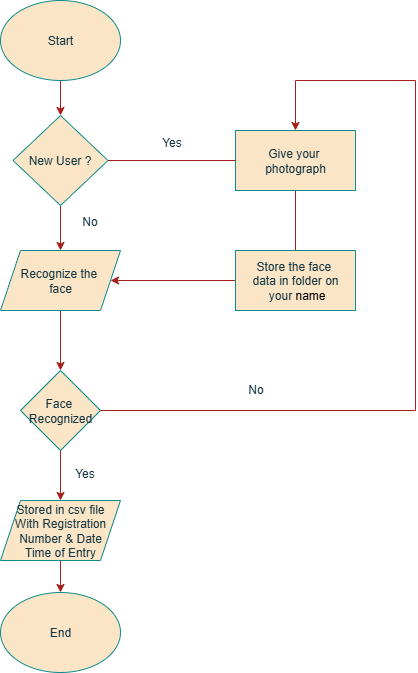

The diagram above was exported from draw.io. Its source (the exported page's mxGraphModel, read from the mxfile embedded in the PNG):
<mxGraphModel dx="1123" dy="644" grid="1" gridSize="12" guides="1" tooltips="1" connect="1" arrows="1" fold="1" page="1" pageScale="1" pageWidth="850" pageHeight="1100" math="0" shadow="0">
  <root>
    <mxCell id="0" />
    <mxCell id="1" parent="0" />
    <mxCell id="mOIOJQeYbRLWY-oiYewp-8" style="edgeStyle=orthogonalEdgeStyle;rounded=0;orthogonalLoop=1;jettySize=auto;html=1;exitX=0.5;exitY=1;exitDx=0;exitDy=0;entryX=0.5;entryY=0;entryDx=0;entryDy=0;labelBackgroundColor=none;strokeColor=#A8201A;fontColor=default;" edge="1" parent="1" source="mOIOJQeYbRLWY-oiYewp-1" target="mOIOJQeYbRLWY-oiYewp-2">
      <mxGeometry relative="1" as="geometry" />
    </mxCell>
    <mxCell id="mOIOJQeYbRLWY-oiYewp-1" value="Start" style="ellipse;whiteSpace=wrap;html=1;labelBackgroundColor=none;fillColor=#FAE5C7;strokeColor=#0F8B8D;fontColor=#143642;" vertex="1" parent="1">
      <mxGeometry x="305" y="20" width="120" height="80" as="geometry" />
    </mxCell>
    <mxCell id="mOIOJQeYbRLWY-oiYewp-9" style="edgeStyle=orthogonalEdgeStyle;rounded=0;orthogonalLoop=1;jettySize=auto;html=1;exitX=0.5;exitY=1;exitDx=0;exitDy=0;entryX=0.5;entryY=0;entryDx=0;entryDy=0;labelBackgroundColor=none;strokeColor=#A8201A;fontColor=default;" edge="1" parent="1" source="mOIOJQeYbRLWY-oiYewp-2" target="mOIOJQeYbRLWY-oiYewp-3">
      <mxGeometry relative="1" as="geometry" />
    </mxCell>
    <mxCell id="mOIOJQeYbRLWY-oiYewp-2" value="New User ?" style="rhombus;whiteSpace=wrap;html=1;labelBackgroundColor=none;fillColor=#FAE5C7;strokeColor=#0F8B8D;fontColor=#143642;" vertex="1" parent="1">
      <mxGeometry x="317.5" y="135" width="95" height="90" as="geometry" />
    </mxCell>
    <mxCell id="mOIOJQeYbRLWY-oiYewp-10" style="edgeStyle=orthogonalEdgeStyle;rounded=0;orthogonalLoop=1;jettySize=auto;html=1;exitX=0.5;exitY=1;exitDx=0;exitDy=0;entryX=0.5;entryY=0;entryDx=0;entryDy=0;labelBackgroundColor=none;strokeColor=#A8201A;fontColor=default;" edge="1" parent="1" source="mOIOJQeYbRLWY-oiYewp-3" target="mOIOJQeYbRLWY-oiYewp-4">
      <mxGeometry relative="1" as="geometry" />
    </mxCell>
    <mxCell id="mOIOJQeYbRLWY-oiYewp-3" value="Recognize the&amp;nbsp;&lt;div&gt;face&lt;/div&gt;" style="shape=parallelogram;perimeter=parallelogramPerimeter;whiteSpace=wrap;html=1;fixedSize=1;labelBackgroundColor=none;fillColor=#FAE5C7;strokeColor=#0F8B8D;fontColor=#143642;" vertex="1" parent="1">
      <mxGeometry x="305" y="270" width="120" height="60" as="geometry" />
    </mxCell>
    <mxCell id="mOIOJQeYbRLWY-oiYewp-11" style="edgeStyle=orthogonalEdgeStyle;rounded=0;orthogonalLoop=1;jettySize=auto;html=1;exitX=0.5;exitY=1;exitDx=0;exitDy=0;entryX=0.5;entryY=0;entryDx=0;entryDy=0;labelBackgroundColor=none;strokeColor=#A8201A;fontColor=default;" edge="1" parent="1" source="mOIOJQeYbRLWY-oiYewp-4" target="mOIOJQeYbRLWY-oiYewp-5">
      <mxGeometry relative="1" as="geometry" />
    </mxCell>
    <mxCell id="mOIOJQeYbRLWY-oiYewp-4" value="Face&amp;nbsp;&lt;div&gt;Recognized&lt;/div&gt;" style="rhombus;whiteSpace=wrap;html=1;labelBackgroundColor=none;fillColor=#FAE5C7;strokeColor=#0F8B8D;fontColor=#143642;" vertex="1" parent="1">
      <mxGeometry x="325" y="390" width="80" height="80" as="geometry" />
    </mxCell>
    <mxCell id="mOIOJQeYbRLWY-oiYewp-25" style="edgeStyle=orthogonalEdgeStyle;rounded=0;orthogonalLoop=1;jettySize=auto;html=1;exitX=0.5;exitY=1;exitDx=0;exitDy=0;entryX=0.5;entryY=0;entryDx=0;entryDy=0;labelBackgroundColor=none;strokeColor=#A8201A;fontColor=default;" edge="1" parent="1" source="mOIOJQeYbRLWY-oiYewp-5" target="mOIOJQeYbRLWY-oiYewp-23">
      <mxGeometry relative="1" as="geometry" />
    </mxCell>
    <mxCell id="mOIOJQeYbRLWY-oiYewp-5" value="Stored in csv file&lt;div&gt;With Registration&lt;/div&gt;&lt;div&gt;Number &amp;amp; Date&lt;/div&gt;&lt;div&gt;Time of Entry&lt;/div&gt;" style="shape=parallelogram;perimeter=parallelogramPerimeter;whiteSpace=wrap;html=1;fixedSize=1;labelBackgroundColor=none;fillColor=#FAE5C7;strokeColor=#0F8B8D;fontColor=#143642;" vertex="1" parent="1">
      <mxGeometry x="305" y="520" width="120" height="60" as="geometry" />
    </mxCell>
    <mxCell id="mOIOJQeYbRLWY-oiYewp-6" value="Give your&amp;nbsp;&lt;div&gt;photograph&lt;/div&gt;" style="rounded=0;whiteSpace=wrap;html=1;labelBackgroundColor=none;fillColor=#FAE5C7;strokeColor=#0F8B8D;fontColor=#143642;" vertex="1" parent="1">
      <mxGeometry x="540" y="150" width="120" height="60" as="geometry" />
    </mxCell>
    <mxCell id="mOIOJQeYbRLWY-oiYewp-12" style="edgeStyle=orthogonalEdgeStyle;rounded=0;orthogonalLoop=1;jettySize=auto;html=1;exitX=0;exitY=0.5;exitDx=0;exitDy=0;entryX=1;entryY=0.5;entryDx=0;entryDy=0;labelBackgroundColor=none;strokeColor=#A8201A;fontColor=default;" edge="1" parent="1" source="mOIOJQeYbRLWY-oiYewp-7" target="mOIOJQeYbRLWY-oiYewp-3">
      <mxGeometry relative="1" as="geometry" />
    </mxCell>
    <mxCell id="mOIOJQeYbRLWY-oiYewp-7" value="Store the face&amp;nbsp;&lt;div&gt;data in folder on&lt;/div&gt;&lt;div&gt;&amp;nbsp;your&amp;nbsp;&lt;span style=&quot;background-color: transparent; color: light-dark(rgb(0, 0, 0), rgb(255, 255, 255));&quot;&gt;name&lt;/span&gt;&lt;/div&gt;" style="rounded=0;whiteSpace=wrap;html=1;labelBackgroundColor=none;fillColor=#FAE5C7;strokeColor=#0F8B8D;fontColor=#143642;" vertex="1" parent="1">
      <mxGeometry x="540" y="270" width="120" height="60" as="geometry" />
    </mxCell>
    <mxCell id="mOIOJQeYbRLWY-oiYewp-14" value="" style="endArrow=none;html=1;rounded=0;exitX=1;exitY=0.5;exitDx=0;exitDy=0;labelBackgroundColor=none;strokeColor=#A8201A;fontColor=default;" edge="1" parent="1" source="mOIOJQeYbRLWY-oiYewp-4">
      <mxGeometry width="50" height="50" relative="1" as="geometry">
        <mxPoint x="390" y="250" as="sourcePoint" />
        <mxPoint x="720" y="430" as="targetPoint" />
      </mxGeometry>
    </mxCell>
    <mxCell id="mOIOJQeYbRLWY-oiYewp-15" value="" style="endArrow=none;html=1;rounded=0;labelBackgroundColor=none;strokeColor=#A8201A;fontColor=default;" edge="1" parent="1">
      <mxGeometry width="50" height="50" relative="1" as="geometry">
        <mxPoint x="720" y="430" as="sourcePoint" />
        <mxPoint x="720" y="100" as="targetPoint" />
      </mxGeometry>
    </mxCell>
    <mxCell id="mOIOJQeYbRLWY-oiYewp-16" value="" style="endArrow=none;html=1;rounded=0;labelBackgroundColor=none;strokeColor=#A8201A;fontColor=default;" edge="1" parent="1">
      <mxGeometry width="50" height="50" relative="1" as="geometry">
        <mxPoint x="720" y="100" as="sourcePoint" />
        <mxPoint x="600" y="100" as="targetPoint" />
      </mxGeometry>
    </mxCell>
    <mxCell id="mOIOJQeYbRLWY-oiYewp-17" value="" style="endArrow=classic;html=1;rounded=0;entryX=0.5;entryY=0;entryDx=0;entryDy=0;labelBackgroundColor=none;strokeColor=#A8201A;fontColor=default;" edge="1" parent="1" target="mOIOJQeYbRLWY-oiYewp-6">
      <mxGeometry width="50" height="50" relative="1" as="geometry">
        <mxPoint x="600" y="100" as="sourcePoint" />
        <mxPoint x="440" y="260" as="targetPoint" />
      </mxGeometry>
    </mxCell>
    <mxCell id="mOIOJQeYbRLWY-oiYewp-18" value="" style="endArrow=none;html=1;rounded=0;exitX=1;exitY=0.5;exitDx=0;exitDy=0;entryX=0;entryY=0.5;entryDx=0;entryDy=0;labelBackgroundColor=none;strokeColor=#A8201A;fontColor=default;" edge="1" parent="1" source="mOIOJQeYbRLWY-oiYewp-2" target="mOIOJQeYbRLWY-oiYewp-6">
      <mxGeometry width="50" height="50" relative="1" as="geometry">
        <mxPoint x="390" y="310" as="sourcePoint" />
        <mxPoint x="530" y="180" as="targetPoint" />
      </mxGeometry>
    </mxCell>
    <mxCell id="mOIOJQeYbRLWY-oiYewp-19" value="Yes" style="text;html=1;align=center;verticalAlign=middle;resizable=0;points=[];autosize=1;strokeColor=none;fillColor=none;labelBackgroundColor=none;fontColor=#143642;" vertex="1" parent="1">
      <mxGeometry x="452" y="150" width="48" height="24" as="geometry" />
    </mxCell>
    <mxCell id="mOIOJQeYbRLWY-oiYewp-20" value="No" style="text;html=1;align=center;verticalAlign=middle;resizable=0;points=[];autosize=1;strokeColor=none;fillColor=none;labelBackgroundColor=none;fontColor=#143642;" vertex="1" parent="1">
      <mxGeometry x="376.5" y="229" width="36" height="24" as="geometry" />
    </mxCell>
    <mxCell id="mOIOJQeYbRLWY-oiYewp-21" value="No" style="text;html=1;align=center;verticalAlign=middle;resizable=0;points=[];autosize=1;strokeColor=none;fillColor=none;labelBackgroundColor=none;fontColor=#143642;" vertex="1" parent="1">
      <mxGeometry x="542" y="397" width="36" height="24" as="geometry" />
    </mxCell>
    <mxCell id="mOIOJQeYbRLWY-oiYewp-22" value="Yes" style="text;html=1;align=center;verticalAlign=middle;resizable=0;points=[];autosize=1;strokeColor=none;fillColor=none;labelBackgroundColor=none;fontColor=#143642;" vertex="1" parent="1">
      <mxGeometry x="364.5" y="481" width="48" height="24" as="geometry" />
    </mxCell>
    <mxCell id="mOIOJQeYbRLWY-oiYewp-23" value="End" style="ellipse;whiteSpace=wrap;html=1;labelBackgroundColor=none;fillColor=#FAE5C7;strokeColor=#0F8B8D;fontColor=#143642;" vertex="1" parent="1">
      <mxGeometry x="305" y="612" width="120" height="80" as="geometry" />
    </mxCell>
    <mxCell id="mOIOJQeYbRLWY-oiYewp-26" value="" style="endArrow=none;html=1;rounded=0;exitX=0.5;exitY=1;exitDx=0;exitDy=0;entryX=0.5;entryY=0;entryDx=0;entryDy=0;labelBackgroundColor=none;strokeColor=#A8201A;fontColor=default;" edge="1" parent="1" source="mOIOJQeYbRLWY-oiYewp-6" target="mOIOJQeYbRLWY-oiYewp-7">
      <mxGeometry width="50" height="50" relative="1" as="geometry">
        <mxPoint x="480" y="314" as="sourcePoint" />
        <mxPoint x="600" y="264" as="targetPoint" />
      </mxGeometry>
    </mxCell>
  </root>
</mxGraphModel>